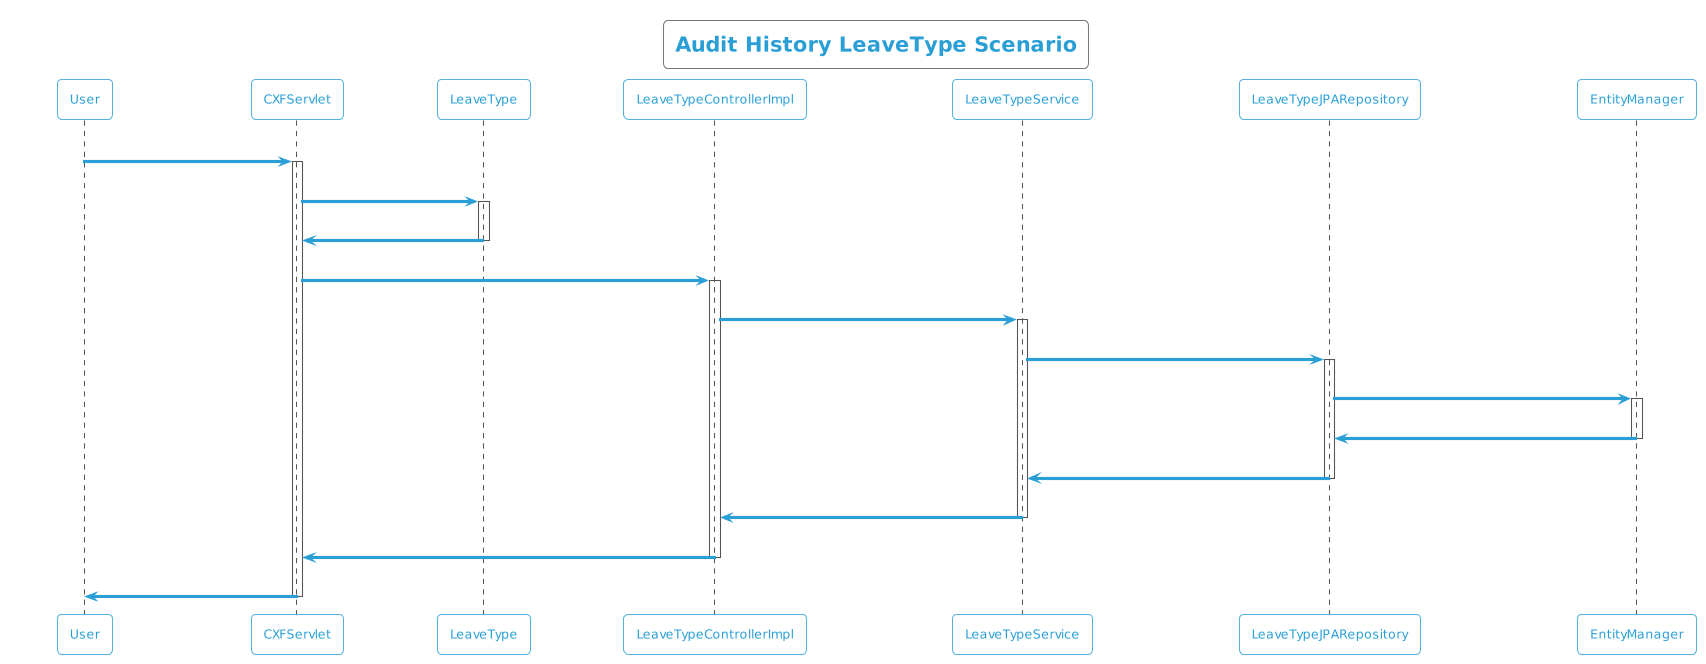

The diagram above was rendered by PlantUML. Its source (embedded in the PNG):
@startuml
!theme cyborg-outline
title Audit History LeaveType Scenario
participant User
User -> CXFServlet: GET, LeaveType
activate CXFServlet
CXFServlet -> LeaveType: << auditHistory >>
activate LeaveType
LeaveType -> CXFServlet: << instance >>
deactivate LeaveType
CXFServlet -> LeaveTypeControllerImpl: auditHistory(:LeaveType)
activate LeaveTypeControllerImpl
LeaveTypeControllerImpl -> LeaveTypeService: auditHistory(:LeaveType)
activate LeaveTypeService
LeaveTypeService -> LeaveTypeJPARepository: auditHistory(:LeaveType)
activate LeaveTypeJPARepository
LeaveTypeJPARepository -> EntityManager: response(:int,Integer,Integer)
activate EntityManager
EntityManager -> LeaveTypeJPARepository: << persisted LeaveTypeAuditHistory >>
deactivate EntityManager
LeaveTypeJPARepository -> LeaveTypeService: << persisted LeaveTypeAuditHistory >>
deactivate LeaveTypeJPARepository
LeaveTypeService -> LeaveTypeControllerImpl: << persisted LeaveTypeAuditHistory >>
deactivate LeaveTypeService
LeaveTypeControllerImpl -> CXFServlet: << persisted LeaveTypeAuditHistory >>
deactivate LeaveTypeControllerImpl
CXFServlet -> User: marshalled LeaveType XML
deactivate CXFServlet
@enduml